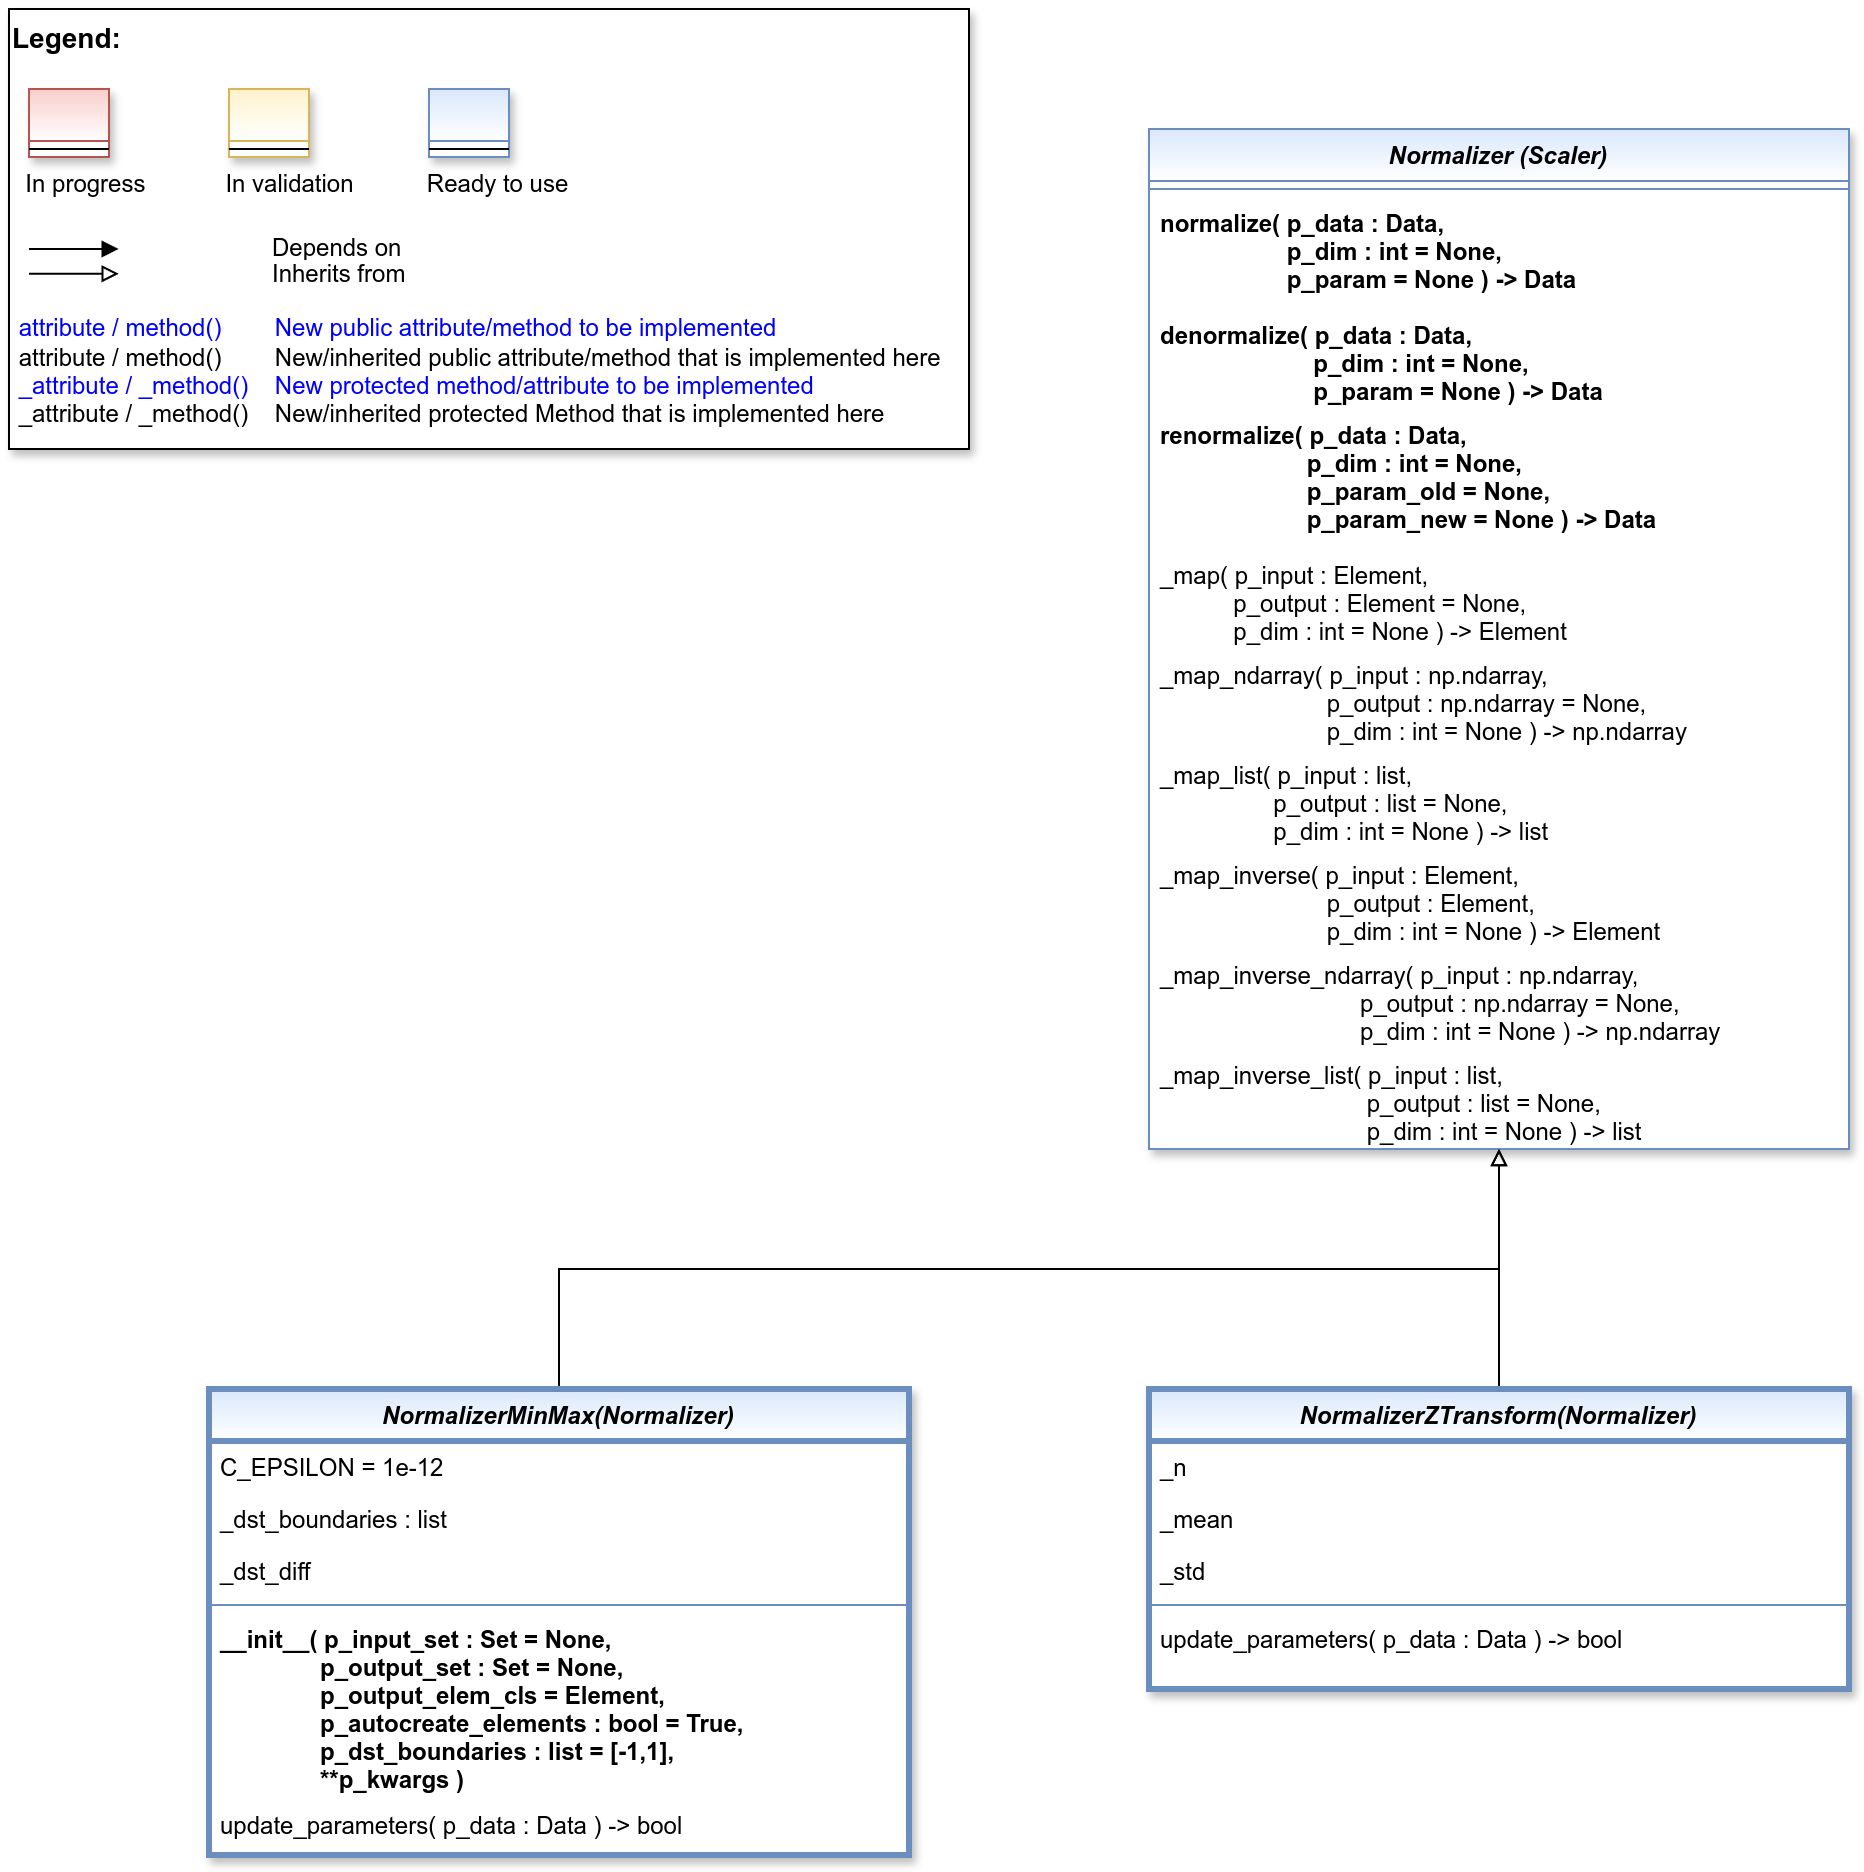

The diagram above was exported from draw.io. Its source (the exported page's mxGraphModel, read from the mxfile embedded in the PNG):
<mxGraphModel dx="2878" dy="1242" grid="1" gridSize="10" guides="1" tooltips="1" connect="1" arrows="1" fold="1" page="1" pageScale="1" pageWidth="827" pageHeight="1169" math="0" shadow="0">
  <root>
    <mxCell id="0" />
    <mxCell id="1" parent="0" />
    <mxCell id="2" value="Normalizer (Scaler)" style="swimlane;fontStyle=3;align=center;verticalAlign=top;childLayout=stackLayout;horizontal=1;startSize=26;horizontalStack=0;resizeParent=1;resizeLast=0;collapsible=1;marginBottom=0;rounded=0;shadow=1;strokeWidth=1;fillColor=#dae8fc;strokeColor=#6c8ebf;swimlaneFillColor=#FFFFFF;gradientColor=#FFFFFF;" vertex="1" parent="1">
      <mxGeometry x="610" y="100" width="350" height="510" as="geometry">
        <mxRectangle x="230" y="140" width="160" height="26" as="alternateBounds" />
      </mxGeometry>
    </mxCell>
    <mxCell id="3" value="" style="line;html=1;strokeWidth=1;align=left;verticalAlign=middle;spacingTop=-1;spacingLeft=3;spacingRight=3;rotatable=0;labelPosition=right;points=[];portConstraint=eastwest;fillColor=#dae8fc;strokeColor=#6c8ebf;gradientColor=#FFFFFF;" vertex="1" parent="2">
      <mxGeometry y="26" width="350" height="8" as="geometry" />
    </mxCell>
    <mxCell id="4" value="normalize( p_data : Data, &#10;                   p_dim : int = None,&#10;                   p_param = None ) -&gt; Data" style="text;align=left;verticalAlign=top;spacingLeft=4;spacingRight=4;overflow=hidden;rotatable=0;points=[[0,0.5],[1,0.5]];portConstraint=eastwest;fontColor=default;fontStyle=1" vertex="1" parent="2">
      <mxGeometry y="34" width="350" height="56" as="geometry" />
    </mxCell>
    <mxCell id="5" value="denormalize( p_data : Data, &#10;                       p_dim : int = None,&#10;                       p_param = None ) -&gt; Data" style="text;align=left;verticalAlign=top;spacingLeft=4;spacingRight=4;overflow=hidden;rotatable=0;points=[[0,0.5],[1,0.5]];portConstraint=eastwest;fontColor=default;fontStyle=1" vertex="1" parent="2">
      <mxGeometry y="90" width="350" height="50" as="geometry" />
    </mxCell>
    <mxCell id="6" value="renormalize( p_data : Data, &#10;                      p_dim : int = None,&#10;                      p_param_old = None,&#10;                      p_param_new = None ) -&gt; Data" style="text;align=left;verticalAlign=top;spacingLeft=4;spacingRight=4;overflow=hidden;rotatable=0;points=[[0,0.5],[1,0.5]];portConstraint=eastwest;fontColor=default;fontStyle=1" vertex="1" parent="2">
      <mxGeometry y="140" width="350" height="70" as="geometry" />
    </mxCell>
    <mxCell id="7" value="_map( p_input : Element, &#10;           p_output : Element = None,&#10;           p_dim : int = None ) -&gt; Element" style="text;align=left;verticalAlign=top;spacingLeft=4;spacingRight=4;overflow=hidden;rotatable=0;points=[[0,0.5],[1,0.5]];portConstraint=eastwest;fontColor=default;" vertex="1" parent="2">
      <mxGeometry y="210" width="350" height="50" as="geometry" />
    </mxCell>
    <mxCell id="8" value="_map_ndarray( p_input : np.ndarray, &#10;                         p_output : np.ndarray = None,&#10;                         p_dim : int = None ) -&gt; np.ndarray" style="text;align=left;verticalAlign=top;spacingLeft=4;spacingRight=4;overflow=hidden;rotatable=0;points=[[0,0.5],[1,0.5]];portConstraint=eastwest;fontColor=default;" vertex="1" parent="2">
      <mxGeometry y="260" width="350" height="50" as="geometry" />
    </mxCell>
    <mxCell id="9" value="_map_list( p_input : list, &#10;                 p_output : list = None,&#10;                 p_dim : int = None ) -&gt; list" style="text;align=left;verticalAlign=top;spacingLeft=4;spacingRight=4;overflow=hidden;rotatable=0;points=[[0,0.5],[1,0.5]];portConstraint=eastwest;fontColor=default;" vertex="1" parent="2">
      <mxGeometry y="310" width="350" height="50" as="geometry" />
    </mxCell>
    <mxCell id="10" value="_map_inverse( p_input : Element, &#10;                         p_output : Element,&#10;                         p_dim : int = None ) -&gt; Element" style="text;align=left;verticalAlign=top;spacingLeft=4;spacingRight=4;overflow=hidden;rotatable=0;points=[[0,0.5],[1,0.5]];portConstraint=eastwest;fontColor=default;" vertex="1" parent="2">
      <mxGeometry y="360" width="350" height="50" as="geometry" />
    </mxCell>
    <mxCell id="11" value="_map_inverse_ndarray( p_input : np.ndarray, &#10;                              p_output : np.ndarray = None,&#10;                              p_dim : int = None ) -&gt; np.ndarray" style="text;align=left;verticalAlign=top;spacingLeft=4;spacingRight=4;overflow=hidden;rotatable=0;points=[[0,0.5],[1,0.5]];portConstraint=eastwest;fontColor=default;" vertex="1" parent="2">
      <mxGeometry y="410" width="350" height="50" as="geometry" />
    </mxCell>
    <mxCell id="12" value="_map_inverse_list( p_input : list, &#10;                               p_output : list = None,&#10;                               p_dim : int = None ) -&gt; list" style="text;align=left;verticalAlign=top;spacingLeft=4;spacingRight=4;overflow=hidden;rotatable=0;points=[[0,0.5],[1,0.5]];portConstraint=eastwest;fontColor=default;" vertex="1" parent="2">
      <mxGeometry y="460" width="350" height="50" as="geometry" />
    </mxCell>
    <mxCell id="13" style="edgeStyle=orthogonalEdgeStyle;rounded=0;orthogonalLoop=1;jettySize=auto;html=1;endArrow=block;endFill=0;" edge="1" source="14" target="2" parent="1">
      <mxGeometry relative="1" as="geometry">
        <Array as="points">
          <mxPoint x="315" y="670" />
          <mxPoint x="785" y="670" />
        </Array>
      </mxGeometry>
    </mxCell>
    <mxCell id="14" value="NormalizerMinMax(Normalizer)" style="swimlane;fontStyle=3;align=center;verticalAlign=top;childLayout=stackLayout;horizontal=1;startSize=26;horizontalStack=0;resizeParent=1;resizeLast=0;collapsible=1;marginBottom=0;rounded=0;shadow=1;strokeWidth=3;fillColor=#dae8fc;strokeColor=#6c8ebf;gradientColor=#FFFFFF;swimlaneFillColor=#FFFFFF;" vertex="1" parent="1">
      <mxGeometry x="140" y="730" width="350" height="233" as="geometry">
        <mxRectangle x="230" y="140" width="160" height="26" as="alternateBounds" />
      </mxGeometry>
    </mxCell>
    <mxCell id="15" value="C_EPSILON = 1e-12" style="text;align=left;verticalAlign=top;spacingLeft=4;spacingRight=4;overflow=hidden;rotatable=0;points=[[0,0.5],[1,0.5]];portConstraint=eastwest;rounded=0;shadow=0;html=0;" vertex="1" parent="14">
      <mxGeometry y="26" width="350" height="26" as="geometry" />
    </mxCell>
    <mxCell id="16" value="_dst_boundaries : list" style="text;align=left;verticalAlign=top;spacingLeft=4;spacingRight=4;overflow=hidden;rotatable=0;points=[[0,0.5],[1,0.5]];portConstraint=eastwest;rounded=0;shadow=0;html=0;" vertex="1" parent="14">
      <mxGeometry y="52" width="350" height="26" as="geometry" />
    </mxCell>
    <mxCell id="17" value="_dst_diff" style="text;align=left;verticalAlign=top;spacingLeft=4;spacingRight=4;overflow=hidden;rotatable=0;points=[[0,0.5],[1,0.5]];portConstraint=eastwest;rounded=0;shadow=0;html=0;" vertex="1" parent="14">
      <mxGeometry y="78" width="350" height="26" as="geometry" />
    </mxCell>
    <mxCell id="18" value="" style="line;html=1;strokeWidth=1;align=left;verticalAlign=middle;spacingTop=-1;spacingLeft=3;spacingRight=3;rotatable=0;labelPosition=right;points=[];portConstraint=eastwest;fillColor=#dae8fc;strokeColor=#6c8ebf;" vertex="1" parent="14">
      <mxGeometry y="104" width="350" height="8" as="geometry" />
    </mxCell>
    <mxCell id="19" value="__init__( p_input_set : Set = None,&#10;               p_output_set : Set = None,&#10;               p_output_elem_cls = Element,&#10;               p_autocreate_elements : bool = True,&#10;               p_dst_boundaries : list = [-1,1],&#10;               **p_kwargs )" style="text;align=left;verticalAlign=top;spacingLeft=4;spacingRight=4;overflow=hidden;rotatable=0;points=[[0,0.5],[1,0.5]];portConstraint=eastwest;fontStyle=1" vertex="1" parent="14">
      <mxGeometry y="112" width="350" height="93" as="geometry" />
    </mxCell>
    <mxCell id="20" value="update_parameters( p_data : Data ) -&gt; bool" style="text;align=left;verticalAlign=top;spacingLeft=4;spacingRight=4;overflow=hidden;rotatable=0;points=[[0,0.5],[1,0.5]];portConstraint=eastwest;fontColor=default;whiteSpace=wrap;" vertex="1" parent="14">
      <mxGeometry y="205" width="350" height="28" as="geometry" />
    </mxCell>
    <mxCell id="21" style="edgeStyle=orthogonalEdgeStyle;rounded=0;orthogonalLoop=1;jettySize=auto;html=1;endArrow=block;endFill=0;" edge="1" source="22" target="2" parent="1">
      <mxGeometry relative="1" as="geometry" />
    </mxCell>
    <mxCell id="22" value="NormalizerZTransform(Normalizer)" style="swimlane;fontStyle=3;align=center;verticalAlign=top;childLayout=stackLayout;horizontal=1;startSize=26;horizontalStack=0;resizeParent=1;resizeLast=0;collapsible=1;marginBottom=0;rounded=0;shadow=1;strokeWidth=3;fillColor=#dae8fc;strokeColor=#6c8ebf;gradientColor=#FFFFFF;swimlaneFillColor=#FFFFFF;" vertex="1" parent="1">
      <mxGeometry x="610" y="730" width="350" height="150" as="geometry">
        <mxRectangle x="230" y="140" width="160" height="26" as="alternateBounds" />
      </mxGeometry>
    </mxCell>
    <mxCell id="23" value="_n" style="text;align=left;verticalAlign=top;spacingLeft=4;spacingRight=4;overflow=hidden;rotatable=0;points=[[0,0.5],[1,0.5]];portConstraint=eastwest;rounded=0;shadow=0;html=0;" vertex="1" parent="22">
      <mxGeometry y="26" width="350" height="26" as="geometry" />
    </mxCell>
    <mxCell id="24" value="_mean" style="text;align=left;verticalAlign=top;spacingLeft=4;spacingRight=4;overflow=hidden;rotatable=0;points=[[0,0.5],[1,0.5]];portConstraint=eastwest;rounded=0;shadow=0;html=0;" vertex="1" parent="22">
      <mxGeometry y="52" width="350" height="26" as="geometry" />
    </mxCell>
    <mxCell id="25" value="_std" style="text;align=left;verticalAlign=top;spacingLeft=4;spacingRight=4;overflow=hidden;rotatable=0;points=[[0,0.5],[1,0.5]];portConstraint=eastwest;rounded=0;shadow=0;html=0;" vertex="1" parent="22">
      <mxGeometry y="78" width="350" height="26" as="geometry" />
    </mxCell>
    <mxCell id="26" value="" style="line;html=1;strokeWidth=1;align=left;verticalAlign=middle;spacingTop=-1;spacingLeft=3;spacingRight=3;rotatable=0;labelPosition=right;points=[];portConstraint=eastwest;fillColor=#dae8fc;strokeColor=#6c8ebf;gradientColor=#FFFFFF;" vertex="1" parent="22">
      <mxGeometry y="104" width="350" height="8" as="geometry" />
    </mxCell>
    <mxCell id="27" value="update_parameters( p_data : Data ) -&gt; bool" style="text;align=left;verticalAlign=top;spacingLeft=4;spacingRight=4;overflow=hidden;rotatable=0;points=[[0,0.5],[1,0.5]];portConstraint=eastwest;fontColor=default;whiteSpace=wrap;" vertex="1" parent="22">
      <mxGeometry y="112" width="350" height="28" as="geometry" />
    </mxCell>
    <mxCell id="28" value="" style="group" vertex="1" connectable="0" parent="1">
      <mxGeometry x="40" y="40" width="480" height="220" as="geometry" />
    </mxCell>
    <mxCell id="29" value="&lt;font color=&quot;#000000&quot; size=&quot;1&quot;&gt;&lt;b style=&quot;font-size: 14px&quot;&gt;Legend:&lt;br&gt;&lt;/b&gt;&lt;/font&gt;&lt;br&gt;&lt;br&gt;&lt;br&gt;&lt;font color=&quot;#0000ff&quot; style=&quot;font-size: 6px&quot;&gt;&lt;br&gt;&lt;/font&gt;&lt;span style=&quot;color: rgb(0 , 0 , 0)&quot;&gt;&lt;font style=&quot;font-size: 4px&quot;&gt;&amp;nbsp; &amp;nbsp;&lt;/font&gt;&amp;nbsp;In progress&amp;nbsp; &amp;nbsp; &amp;nbsp; &amp;nbsp; &amp;nbsp; &amp;nbsp; In validation&amp;nbsp; &amp;nbsp; &amp;nbsp; &amp;nbsp; &amp;nbsp; &amp;nbsp;Ready to use&lt;/span&gt;&lt;font color=&quot;#000000&quot;&gt;&amp;nbsp;&lt;br&gt;&lt;/font&gt;&lt;font color=&quot;#0000ff&quot;&gt;&lt;br&gt;&lt;br&gt;&lt;br&gt;&lt;br&gt;&amp;nbsp;attribute / method()&amp;nbsp; &amp;nbsp; &amp;nbsp; &amp;nbsp; New public attribute/method to be implemented&lt;/font&gt;&lt;br&gt;&lt;font color=&quot;#000000&quot;&gt;&amp;nbsp;&lt;/font&gt;&lt;font color=&quot;#000000&quot;&gt;attribute / method()&lt;span&gt;&#09;&lt;/span&gt;&amp;nbsp; &amp;nbsp; &amp;nbsp; &amp;nbsp;New/inherited public attribute/method that is implemented here&lt;br&gt;&lt;/font&gt;&lt;font color=&quot;#0000ff&quot;&gt;&amp;nbsp;_attribute /&amp;nbsp;&lt;/font&gt;&lt;font color=&quot;#0000ff&quot;&gt;_method()&amp;nbsp; &amp;nbsp; New protected method/attribute to be implemented&lt;/font&gt;&lt;br&gt;&lt;font color=&quot;#000000&quot;&gt;&amp;nbsp;_attribute / _method()&amp;nbsp; &amp;nbsp; New/inherited protected Method that is implemented here&lt;br&gt;&lt;/font&gt;&lt;font color=&quot;#000000&quot;&gt;&lt;br&gt;&lt;br&gt;&lt;br&gt;&lt;br&gt;&lt;br&gt;&lt;/font&gt;" style="text;html=1;align=left;verticalAlign=top;whiteSpace=wrap;rounded=0;fontColor=#006600;strokeColor=#000000;shadow=1;fillColor=#ffffff;" vertex="1" parent="28">
      <mxGeometry width="480" height="220" as="geometry" />
    </mxCell>
    <mxCell id="30" value="Depends on" style="endArrow=block;html=1;labelPosition=right;verticalLabelPosition=middle;align=left;verticalAlign=middle;endFill=1;fontSize=12;" edge="1" parent="28">
      <mxGeometry x="-1590" y="-2180" width="50" height="50" as="geometry">
        <mxPoint x="9.99969696969697" y="120.00301587301601" as="sourcePoint" />
        <mxPoint x="54.84818181818173" y="120.00301587301601" as="targetPoint" />
        <mxPoint x="98" as="offset" />
        <Array as="points">
          <mxPoint x="30" y="120" />
        </Array>
      </mxGeometry>
    </mxCell>
    <mxCell id="31" value="Inherits from" style="endArrow=block;html=1;labelPosition=right;verticalLabelPosition=middle;align=left;verticalAlign=middle;endFill=0;fontSize=12;" edge="1" parent="28">
      <mxGeometry x="-1590" y="-2180" width="50" height="50" as="geometry">
        <mxPoint x="9.99969696969697" y="132.3846031746034" as="sourcePoint" />
        <mxPoint x="54.84818181818173" y="132.3846031746034" as="targetPoint" />
        <mxPoint x="98" y="1" as="offset" />
      </mxGeometry>
    </mxCell>
    <mxCell id="32" value="" style="swimlane;fontStyle=3;align=center;verticalAlign=top;childLayout=stackLayout;horizontal=1;startSize=26;horizontalStack=0;resizeParent=1;resizeLast=0;collapsible=1;marginBottom=0;rounded=0;shadow=1;strokeWidth=1;fillColor=#f8cecc;strokeColor=#b85450;gradientColor=#ffffff;swimlaneFillColor=#ffffff;" vertex="1" parent="28">
      <mxGeometry x="10" y="40" width="40" height="34" as="geometry">
        <mxRectangle x="230" y="140" width="160" height="26" as="alternateBounds" />
      </mxGeometry>
    </mxCell>
    <mxCell id="33" value="" style="line;html=1;strokeWidth=1;align=left;verticalAlign=middle;spacingTop=-1;spacingLeft=3;spacingRight=3;rotatable=0;labelPosition=right;points=[];portConstraint=eastwest;" vertex="1" parent="32">
      <mxGeometry y="26" width="40" height="8" as="geometry" />
    </mxCell>
    <mxCell id="34" value="" style="swimlane;fontStyle=3;align=center;verticalAlign=top;childLayout=stackLayout;horizontal=1;startSize=26;horizontalStack=0;resizeParent=1;resizeLast=0;collapsible=1;marginBottom=0;rounded=0;shadow=1;strokeWidth=1;fillColor=#fff2cc;strokeColor=#d6b656;gradientColor=#ffffff;swimlaneFillColor=#ffffff;" vertex="1" parent="28">
      <mxGeometry x="110" y="40" width="40" height="34" as="geometry">
        <mxRectangle x="230" y="140" width="160" height="26" as="alternateBounds" />
      </mxGeometry>
    </mxCell>
    <mxCell id="35" value="" style="line;html=1;strokeWidth=1;align=left;verticalAlign=middle;spacingTop=-1;spacingLeft=3;spacingRight=3;rotatable=0;labelPosition=right;points=[];portConstraint=eastwest;" vertex="1" parent="34">
      <mxGeometry y="26" width="40" height="8" as="geometry" />
    </mxCell>
    <mxCell id="36" value="" style="swimlane;fontStyle=3;align=center;verticalAlign=top;childLayout=stackLayout;horizontal=1;startSize=26;horizontalStack=0;resizeParent=1;resizeLast=0;collapsible=1;marginBottom=0;rounded=0;shadow=1;strokeWidth=1;fillColor=#dae8fc;strokeColor=#6c8ebf;gradientColor=#ffffff;swimlaneFillColor=#ffffff;" vertex="1" parent="28">
      <mxGeometry x="210" y="40" width="40" height="34" as="geometry">
        <mxRectangle x="230" y="140" width="160" height="26" as="alternateBounds" />
      </mxGeometry>
    </mxCell>
    <mxCell id="37" value="" style="line;html=1;strokeWidth=1;align=left;verticalAlign=middle;spacingTop=-1;spacingLeft=3;spacingRight=3;rotatable=0;labelPosition=right;points=[];portConstraint=eastwest;" vertex="1" parent="36">
      <mxGeometry y="26" width="40" height="8" as="geometry" />
    </mxCell>
  </root>
</mxGraphModel>